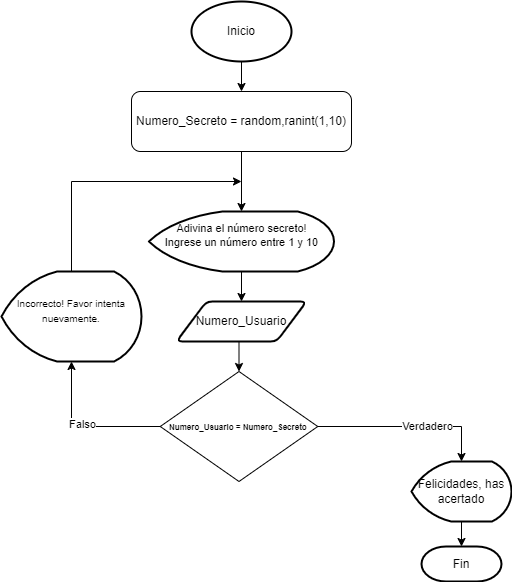

The diagram above was exported from draw.io. Its source (the exported page's mxGraphModel, read from the mxfile embedded in the PNG):
<mxGraphModel dx="712" dy="745" grid="1" gridSize="10" guides="1" tooltips="1" connect="1" arrows="1" fold="1" page="1" pageScale="1" pageWidth="827" pageHeight="1169" math="0" shadow="0">
  <root>
    <mxCell id="WIyWlLk6GJQsqaUBKTNV-0" />
    <mxCell id="WIyWlLk6GJQsqaUBKTNV-1" parent="WIyWlLk6GJQsqaUBKTNV-0" />
    <mxCell id="OByBNan1XaKuNO-Cn9OL-0" style="edgeStyle=orthogonalEdgeStyle;rounded=0;orthogonalLoop=1;jettySize=auto;html=1;exitX=0.5;exitY=1;exitDx=0;exitDy=0;exitPerimeter=0;entryX=0.5;entryY=0;entryDx=0;entryDy=0;" edge="1" parent="WIyWlLk6GJQsqaUBKTNV-1" source="OZVwI2gNCaoMPM2afj16-0" target="OZVwI2gNCaoMPM2afj16-1">
      <mxGeometry relative="1" as="geometry" />
    </mxCell>
    <mxCell id="OZVwI2gNCaoMPM2afj16-0" value="Inicio" style="strokeWidth=2;html=1;shape=mxgraph.flowchart.start_1;whiteSpace=wrap;" parent="WIyWlLk6GJQsqaUBKTNV-1" vertex="1">
      <mxGeometry x="340" y="10" width="100" height="60" as="geometry" />
    </mxCell>
    <mxCell id="OZVwI2gNCaoMPM2afj16-1" value="Numero_Secreto = random,ranint(1,10)" style="rounded=1;whiteSpace=wrap;html=1;" parent="WIyWlLk6GJQsqaUBKTNV-1" vertex="1">
      <mxGeometry x="280" y="100" width="220" height="60" as="geometry" />
    </mxCell>
    <mxCell id="OZVwI2gNCaoMPM2afj16-10" style="edgeStyle=orthogonalEdgeStyle;rounded=0;orthogonalLoop=1;jettySize=auto;html=1;exitX=0.5;exitY=1;exitDx=0;exitDy=0;exitPerimeter=0;" parent="WIyWlLk6GJQsqaUBKTNV-1" source="OZVwI2gNCaoMPM2afj16-6" target="OZVwI2gNCaoMPM2afj16-9" edge="1">
      <mxGeometry relative="1" as="geometry">
        <mxPoint x="387.5" y="290" as="sourcePoint" />
      </mxGeometry>
    </mxCell>
    <mxCell id="OZVwI2gNCaoMPM2afj16-6" value="&lt;font style=&quot;font-size: 11px;&quot;&gt;Adivina el número secreto!&lt;/font&gt;&lt;div&gt;&lt;span style=&quot;background-color: initial; font-size: 11px;&quot;&gt;Ingrese un número entre 1 y 10&lt;/span&gt;&lt;div&gt;&lt;div&gt;&lt;div style=&quot;font-size: 11px;&quot;&gt;&lt;br&gt;&lt;/div&gt;&lt;/div&gt;&lt;/div&gt;&lt;/div&gt;" style="strokeWidth=2;html=1;shape=mxgraph.flowchart.display;whiteSpace=wrap;" parent="WIyWlLk6GJQsqaUBKTNV-1" vertex="1">
      <mxGeometry x="297.5" y="220" width="185" height="60" as="geometry" />
    </mxCell>
    <mxCell id="OZVwI2gNCaoMPM2afj16-8" style="edgeStyle=orthogonalEdgeStyle;rounded=0;orthogonalLoop=1;jettySize=auto;html=1;exitX=0.5;exitY=1;exitDx=0;exitDy=0;entryX=0.5;entryY=0;entryDx=0;entryDy=0;entryPerimeter=0;" parent="WIyWlLk6GJQsqaUBKTNV-1" source="OZVwI2gNCaoMPM2afj16-1" target="OZVwI2gNCaoMPM2afj16-6" edge="1">
      <mxGeometry relative="1" as="geometry" />
    </mxCell>
    <mxCell id="OZVwI2gNCaoMPM2afj16-12" style="edgeStyle=orthogonalEdgeStyle;rounded=0;orthogonalLoop=1;jettySize=auto;html=1;exitX=0.5;exitY=1;exitDx=0;exitDy=0;entryX=0.5;entryY=0;entryDx=0;entryDy=0;" parent="WIyWlLk6GJQsqaUBKTNV-1" source="OZVwI2gNCaoMPM2afj16-9" target="OZVwI2gNCaoMPM2afj16-11" edge="1">
      <mxGeometry relative="1" as="geometry" />
    </mxCell>
    <mxCell id="OZVwI2gNCaoMPM2afj16-9" value="Numero_Usuario" style="shape=parallelogram;html=1;strokeWidth=2;perimeter=parallelogramPerimeter;whiteSpace=wrap;rounded=1;arcSize=12;size=0.23;" parent="WIyWlLk6GJQsqaUBKTNV-1" vertex="1">
      <mxGeometry x="325" y="310" width="130" height="40" as="geometry" />
    </mxCell>
    <mxCell id="OZVwI2gNCaoMPM2afj16-13" style="edgeStyle=orthogonalEdgeStyle;rounded=0;orthogonalLoop=1;jettySize=auto;html=1;exitX=1;exitY=0.5;exitDx=0;exitDy=0;entryX=0.5;entryY=0;entryDx=0;entryDy=0;entryPerimeter=0;" parent="WIyWlLk6GJQsqaUBKTNV-1" source="OZVwI2gNCaoMPM2afj16-11" target="OZVwI2gNCaoMPM2afj16-21" edge="1">
      <mxGeometry relative="1" as="geometry">
        <mxPoint x="620" y="435" as="targetPoint" />
      </mxGeometry>
    </mxCell>
    <mxCell id="OZVwI2gNCaoMPM2afj16-16" value="Verdadero" style="edgeLabel;html=1;align=center;verticalAlign=middle;resizable=0;points=[];" parent="OZVwI2gNCaoMPM2afj16-13" vertex="1" connectable="0">
      <mxGeometry x="0.2231" y="1" relative="1" as="geometry">
        <mxPoint as="offset" />
      </mxGeometry>
    </mxCell>
    <mxCell id="OZVwI2gNCaoMPM2afj16-19" style="edgeStyle=orthogonalEdgeStyle;rounded=0;orthogonalLoop=1;jettySize=auto;html=1;exitX=0;exitY=0.5;exitDx=0;exitDy=0;" parent="WIyWlLk6GJQsqaUBKTNV-1" source="OZVwI2gNCaoMPM2afj16-11" target="OZVwI2gNCaoMPM2afj16-17" edge="1">
      <mxGeometry relative="1" as="geometry" />
    </mxCell>
    <mxCell id="OZVwI2gNCaoMPM2afj16-20" value="Falso" style="edgeLabel;html=1;align=center;verticalAlign=middle;resizable=0;points=[];" parent="OZVwI2gNCaoMPM2afj16-19" vertex="1" connectable="0">
      <mxGeometry x="0.0114" y="-3" relative="1" as="geometry">
        <mxPoint as="offset" />
      </mxGeometry>
    </mxCell>
    <mxCell id="OZVwI2gNCaoMPM2afj16-11" value="&lt;font style=&quot;font-size: 8px;&quot;&gt;&lt;b&gt;Numero_Usuario = Numero_Secreto&amp;nbsp;&lt;/b&gt;&lt;/font&gt;" style="rhombus;whiteSpace=wrap;html=1;" parent="WIyWlLk6GJQsqaUBKTNV-1" vertex="1">
      <mxGeometry x="308.75" y="380" width="157.5" height="110" as="geometry" />
    </mxCell>
    <mxCell id="OZVwI2gNCaoMPM2afj16-18" style="edgeStyle=orthogonalEdgeStyle;rounded=0;orthogonalLoop=1;jettySize=auto;html=1;exitX=0.5;exitY=0;exitDx=0;exitDy=0;exitPerimeter=0;" parent="WIyWlLk6GJQsqaUBKTNV-1" source="OZVwI2gNCaoMPM2afj16-17" edge="1">
      <mxGeometry relative="1" as="geometry">
        <mxPoint x="390" y="190" as="targetPoint" />
        <Array as="points">
          <mxPoint x="220" y="190" />
          <mxPoint x="391" y="190" />
        </Array>
      </mxGeometry>
    </mxCell>
    <mxCell id="OZVwI2gNCaoMPM2afj16-17" value="&lt;font style=&quot;font-size: 10px;&quot;&gt;Incorrecto! Favor intenta nuevamente.&lt;/font&gt;&lt;div style=&quot;font-size: 10px;&quot;&gt;&lt;br&gt;&lt;/div&gt;" style="strokeWidth=2;html=1;shape=mxgraph.flowchart.display;whiteSpace=wrap;" parent="WIyWlLk6GJQsqaUBKTNV-1" vertex="1">
      <mxGeometry x="150" y="280" width="140" height="90" as="geometry" />
    </mxCell>
    <mxCell id="OZVwI2gNCaoMPM2afj16-22" style="edgeStyle=orthogonalEdgeStyle;rounded=0;orthogonalLoop=1;jettySize=auto;html=1;exitX=0.5;exitY=1;exitDx=0;exitDy=0;exitPerimeter=0;entryX=0.5;entryY=0;entryDx=0;entryDy=0;entryPerimeter=0;" parent="WIyWlLk6GJQsqaUBKTNV-1" source="OZVwI2gNCaoMPM2afj16-21" target="OZVwI2gNCaoMPM2afj16-23" edge="1">
      <mxGeometry relative="1" as="geometry">
        <mxPoint x="610" y="550" as="targetPoint" />
        <Array as="points" />
      </mxGeometry>
    </mxCell>
    <mxCell id="OZVwI2gNCaoMPM2afj16-21" value="Felicidades, has acertado" style="strokeWidth=2;html=1;shape=mxgraph.flowchart.display;whiteSpace=wrap;" parent="WIyWlLk6GJQsqaUBKTNV-1" vertex="1">
      <mxGeometry x="560" y="470" width="100" height="60" as="geometry" />
    </mxCell>
    <mxCell id="OZVwI2gNCaoMPM2afj16-23" value="Fin" style="strokeWidth=2;html=1;shape=mxgraph.flowchart.terminator;whiteSpace=wrap;" parent="WIyWlLk6GJQsqaUBKTNV-1" vertex="1">
      <mxGeometry x="570" y="555" width="80" height="35" as="geometry" />
    </mxCell>
  </root>
</mxGraphModel>